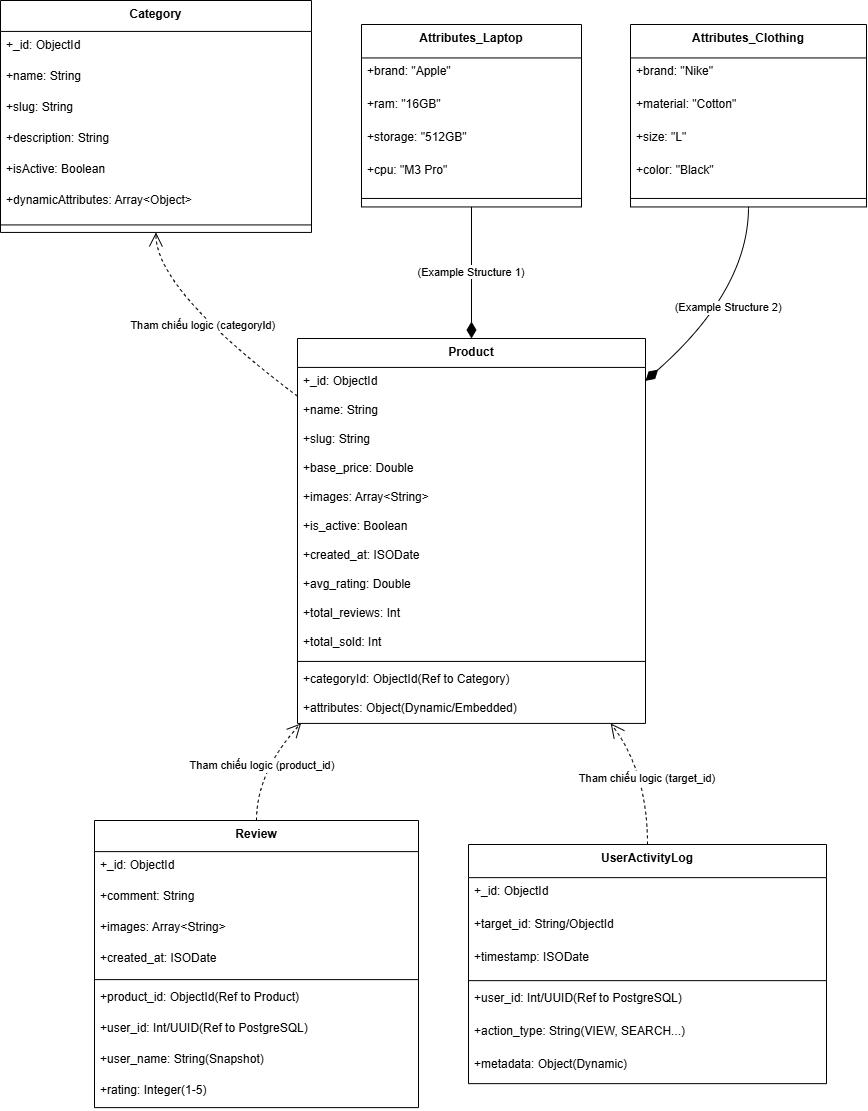

The diagram above was exported from draw.io. Its source (the exported page's mxGraphModel, read from the mxfile embedded in the PNG):
<mxGraphModel dx="2316" dy="-849" grid="1" gridSize="10" guides="1" tooltips="1" connect="1" arrows="1" fold="1" page="1" pageScale="1" pageWidth="850" pageHeight="1100" math="0" shadow="0">
  <root>
    <mxCell id="0" />
    <mxCell id="1" parent="0" />
    <mxCell id="mIgI9Ikog-DKvx5rXKjg-56" parent="1" style="swimlane;fontStyle=1;align=center;verticalAlign=top;childLayout=stackLayout;horizontal=1;startSize=30.933333333333334;horizontalStack=0;resizeParent=1;resizeParentMax=0;resizeLast=0;collapsible=0;marginBottom=0;" value="Category" vertex="1">
      <mxGeometry height="231.93333333333334" width="311" x="300" y="2990" as="geometry" />
    </mxCell>
    <mxCell id="mIgI9Ikog-DKvx5rXKjg-57" parent="mIgI9Ikog-DKvx5rXKjg-56" style="text;strokeColor=none;fillColor=none;align=left;verticalAlign=top;spacingLeft=4;spacingRight=4;overflow=hidden;rotatable=0;points=[[0,0.5],[1,0.5]];portConstraint=eastwest;" value="+_id: ObjectId" vertex="1">
      <mxGeometry height="31" width="311" y="30.933333333333334" as="geometry" />
    </mxCell>
    <mxCell id="mIgI9Ikog-DKvx5rXKjg-58" parent="mIgI9Ikog-DKvx5rXKjg-56" style="text;strokeColor=none;fillColor=none;align=left;verticalAlign=top;spacingLeft=4;spacingRight=4;overflow=hidden;rotatable=0;points=[[0,0.5],[1,0.5]];portConstraint=eastwest;" value="+name: String" vertex="1">
      <mxGeometry height="31" width="311" y="61.93333333333334" as="geometry" />
    </mxCell>
    <mxCell id="mIgI9Ikog-DKvx5rXKjg-59" parent="mIgI9Ikog-DKvx5rXKjg-56" style="text;strokeColor=none;fillColor=none;align=left;verticalAlign=top;spacingLeft=4;spacingRight=4;overflow=hidden;rotatable=0;points=[[0,0.5],[1,0.5]];portConstraint=eastwest;" value="+slug: String" vertex="1">
      <mxGeometry height="31" width="311" y="92.93333333333334" as="geometry" />
    </mxCell>
    <mxCell id="mIgI9Ikog-DKvx5rXKjg-60" parent="mIgI9Ikog-DKvx5rXKjg-56" style="text;strokeColor=none;fillColor=none;align=left;verticalAlign=top;spacingLeft=4;spacingRight=4;overflow=hidden;rotatable=0;points=[[0,0.5],[1,0.5]];portConstraint=eastwest;" value="+description: String" vertex="1">
      <mxGeometry height="31" width="311" y="123.93333333333334" as="geometry" />
    </mxCell>
    <mxCell id="mIgI9Ikog-DKvx5rXKjg-61" parent="mIgI9Ikog-DKvx5rXKjg-56" style="text;strokeColor=none;fillColor=none;align=left;verticalAlign=top;spacingLeft=4;spacingRight=4;overflow=hidden;rotatable=0;points=[[0,0.5],[1,0.5]];portConstraint=eastwest;" value="+isActive: Boolean" vertex="1">
      <mxGeometry height="31" width="311" y="154.93333333333334" as="geometry" />
    </mxCell>
    <mxCell id="mIgI9Ikog-DKvx5rXKjg-62" parent="mIgI9Ikog-DKvx5rXKjg-56" style="text;strokeColor=none;fillColor=none;align=left;verticalAlign=top;spacingLeft=4;spacingRight=4;overflow=hidden;rotatable=0;points=[[0,0.5],[1,0.5]];portConstraint=eastwest;" value="+dynamicAttributes: Array&lt;Object&gt;" vertex="1">
      <mxGeometry height="31" width="311" y="185.93333333333334" as="geometry" />
    </mxCell>
    <mxCell id="mIgI9Ikog-DKvx5rXKjg-63" parent="mIgI9Ikog-DKvx5rXKjg-56" style="line;strokeWidth=1;fillColor=none;align=left;verticalAlign=middle;spacingTop=-1;spacingLeft=3;spacingRight=3;rotatable=0;labelPosition=right;points=[];portConstraint=eastwest;strokeColor=inherit;" vertex="1">
      <mxGeometry height="15" width="311" y="216.93333333333334" as="geometry" />
    </mxCell>
    <mxCell id="mIgI9Ikog-DKvx5rXKjg-64" parent="1" style="swimlane;fontStyle=1;align=center;verticalAlign=top;childLayout=stackLayout;horizontal=1;startSize=28.923076923076923;horizontalStack=0;resizeParent=1;resizeParentMax=0;resizeLast=0;collapsible=0;marginBottom=0;" value="Product" vertex="1">
      <mxGeometry height="384.9230769230769" width="348" x="597" y="3328" as="geometry" />
    </mxCell>
    <mxCell id="mIgI9Ikog-DKvx5rXKjg-65" parent="mIgI9Ikog-DKvx5rXKjg-64" style="text;strokeColor=none;fillColor=none;align=left;verticalAlign=top;spacingLeft=4;spacingRight=4;overflow=hidden;rotatable=0;points=[[0,0.5],[1,0.5]];portConstraint=eastwest;" value="+_id: ObjectId" vertex="1">
      <mxGeometry height="29" width="348" y="28.923076923076923" as="geometry" />
    </mxCell>
    <mxCell id="mIgI9Ikog-DKvx5rXKjg-66" parent="mIgI9Ikog-DKvx5rXKjg-64" style="text;strokeColor=none;fillColor=none;align=left;verticalAlign=top;spacingLeft=4;spacingRight=4;overflow=hidden;rotatable=0;points=[[0,0.5],[1,0.5]];portConstraint=eastwest;" value="+name: String" vertex="1">
      <mxGeometry height="29" width="348" y="57.92307692307692" as="geometry" />
    </mxCell>
    <mxCell id="mIgI9Ikog-DKvx5rXKjg-67" parent="mIgI9Ikog-DKvx5rXKjg-64" style="text;strokeColor=none;fillColor=none;align=left;verticalAlign=top;spacingLeft=4;spacingRight=4;overflow=hidden;rotatable=0;points=[[0,0.5],[1,0.5]];portConstraint=eastwest;" value="+slug: String" vertex="1">
      <mxGeometry height="29" width="348" y="86.92307692307692" as="geometry" />
    </mxCell>
    <mxCell id="mIgI9Ikog-DKvx5rXKjg-68" parent="mIgI9Ikog-DKvx5rXKjg-64" style="text;strokeColor=none;fillColor=none;align=left;verticalAlign=top;spacingLeft=4;spacingRight=4;overflow=hidden;rotatable=0;points=[[0,0.5],[1,0.5]];portConstraint=eastwest;" value="+base_price: Double" vertex="1">
      <mxGeometry height="29" width="348" y="115.92307692307692" as="geometry" />
    </mxCell>
    <mxCell id="mIgI9Ikog-DKvx5rXKjg-69" parent="mIgI9Ikog-DKvx5rXKjg-64" style="text;strokeColor=none;fillColor=none;align=left;verticalAlign=top;spacingLeft=4;spacingRight=4;overflow=hidden;rotatable=0;points=[[0,0.5],[1,0.5]];portConstraint=eastwest;" value="+images: Array&lt;String&gt;" vertex="1">
      <mxGeometry height="29" width="348" y="144.9230769230769" as="geometry" />
    </mxCell>
    <mxCell id="mIgI9Ikog-DKvx5rXKjg-70" parent="mIgI9Ikog-DKvx5rXKjg-64" style="text;strokeColor=none;fillColor=none;align=left;verticalAlign=top;spacingLeft=4;spacingRight=4;overflow=hidden;rotatable=0;points=[[0,0.5],[1,0.5]];portConstraint=eastwest;" value="+is_active: Boolean" vertex="1">
      <mxGeometry height="29" width="348" y="173.9230769230769" as="geometry" />
    </mxCell>
    <mxCell id="mIgI9Ikog-DKvx5rXKjg-71" parent="mIgI9Ikog-DKvx5rXKjg-64" style="text;strokeColor=none;fillColor=none;align=left;verticalAlign=top;spacingLeft=4;spacingRight=4;overflow=hidden;rotatable=0;points=[[0,0.5],[1,0.5]];portConstraint=eastwest;" value="+created_at: ISODate" vertex="1">
      <mxGeometry height="29" width="348" y="202.9230769230769" as="geometry" />
    </mxCell>
    <mxCell id="mIgI9Ikog-DKvx5rXKjg-72" parent="mIgI9Ikog-DKvx5rXKjg-64" style="text;strokeColor=none;fillColor=none;align=left;verticalAlign=top;spacingLeft=4;spacingRight=4;overflow=hidden;rotatable=0;points=[[0,0.5],[1,0.5]];portConstraint=eastwest;" value="+avg_rating: Double" vertex="1">
      <mxGeometry height="29" width="348" y="231.9230769230769" as="geometry" />
    </mxCell>
    <mxCell id="mIgI9Ikog-DKvx5rXKjg-73" parent="mIgI9Ikog-DKvx5rXKjg-64" style="text;strokeColor=none;fillColor=none;align=left;verticalAlign=top;spacingLeft=4;spacingRight=4;overflow=hidden;rotatable=0;points=[[0,0.5],[1,0.5]];portConstraint=eastwest;" value="+total_reviews: Int" vertex="1">
      <mxGeometry height="29" width="348" y="260.9230769230769" as="geometry" />
    </mxCell>
    <mxCell id="mIgI9Ikog-DKvx5rXKjg-74" parent="mIgI9Ikog-DKvx5rXKjg-64" style="text;strokeColor=none;fillColor=none;align=left;verticalAlign=top;spacingLeft=4;spacingRight=4;overflow=hidden;rotatable=0;points=[[0,0.5],[1,0.5]];portConstraint=eastwest;" value="+total_sold: Int" vertex="1">
      <mxGeometry height="29" width="348" y="289.9230769230769" as="geometry" />
    </mxCell>
    <mxCell id="mIgI9Ikog-DKvx5rXKjg-75" parent="mIgI9Ikog-DKvx5rXKjg-64" style="line;strokeWidth=1;fillColor=none;align=left;verticalAlign=middle;spacingTop=-1;spacingLeft=3;spacingRight=3;rotatable=0;labelPosition=right;points=[];portConstraint=eastwest;strokeColor=inherit;" vertex="1">
      <mxGeometry height="8" width="348" y="318.9230769230769" as="geometry" />
    </mxCell>
    <mxCell id="mIgI9Ikog-DKvx5rXKjg-76" parent="mIgI9Ikog-DKvx5rXKjg-64" style="text;strokeColor=none;fillColor=none;align=left;verticalAlign=top;spacingLeft=4;spacingRight=4;overflow=hidden;rotatable=0;points=[[0,0.5],[1,0.5]];portConstraint=eastwest;" value="+categoryId: ObjectId(Ref to Category)" vertex="1">
      <mxGeometry height="29" width="348" y="326.9230769230769" as="geometry" />
    </mxCell>
    <mxCell id="mIgI9Ikog-DKvx5rXKjg-77" parent="mIgI9Ikog-DKvx5rXKjg-64" style="text;strokeColor=none;fillColor=none;align=left;verticalAlign=top;spacingLeft=4;spacingRight=4;overflow=hidden;rotatable=0;points=[[0,0.5],[1,0.5]];portConstraint=eastwest;" value="+attributes: Object(Dynamic/Embedded)" vertex="1">
      <mxGeometry height="29" width="348" y="355.9230769230769" as="geometry" />
    </mxCell>
    <mxCell id="mIgI9Ikog-DKvx5rXKjg-78" parent="1" style="swimlane;fontStyle=1;align=center;verticalAlign=top;childLayout=stackLayout;horizontal=1;startSize=31.11111111111111;horizontalStack=0;resizeParent=1;resizeParentMax=0;resizeLast=0;collapsible=0;marginBottom=0;" value="Review" vertex="1">
      <mxGeometry height="287.1111111111111" width="324" x="394" y="3810" as="geometry" />
    </mxCell>
    <mxCell id="mIgI9Ikog-DKvx5rXKjg-79" parent="mIgI9Ikog-DKvx5rXKjg-78" style="text;strokeColor=none;fillColor=none;align=left;verticalAlign=top;spacingLeft=4;spacingRight=4;overflow=hidden;rotatable=0;points=[[0,0.5],[1,0.5]];portConstraint=eastwest;" value="+_id: ObjectId" vertex="1">
      <mxGeometry height="31" width="324" y="31.11111111111111" as="geometry" />
    </mxCell>
    <mxCell id="mIgI9Ikog-DKvx5rXKjg-80" parent="mIgI9Ikog-DKvx5rXKjg-78" style="text;strokeColor=none;fillColor=none;align=left;verticalAlign=top;spacingLeft=4;spacingRight=4;overflow=hidden;rotatable=0;points=[[0,0.5],[1,0.5]];portConstraint=eastwest;" value="+comment: String" vertex="1">
      <mxGeometry height="31" width="324" y="62.111111111111114" as="geometry" />
    </mxCell>
    <mxCell id="mIgI9Ikog-DKvx5rXKjg-81" parent="mIgI9Ikog-DKvx5rXKjg-78" style="text;strokeColor=none;fillColor=none;align=left;verticalAlign=top;spacingLeft=4;spacingRight=4;overflow=hidden;rotatable=0;points=[[0,0.5],[1,0.5]];portConstraint=eastwest;" value="+images: Array&lt;String&gt;" vertex="1">
      <mxGeometry height="31" width="324" y="93.11111111111111" as="geometry" />
    </mxCell>
    <mxCell id="mIgI9Ikog-DKvx5rXKjg-82" parent="mIgI9Ikog-DKvx5rXKjg-78" style="text;strokeColor=none;fillColor=none;align=left;verticalAlign=top;spacingLeft=4;spacingRight=4;overflow=hidden;rotatable=0;points=[[0,0.5],[1,0.5]];portConstraint=eastwest;" value="+created_at: ISODate" vertex="1">
      <mxGeometry height="31" width="324" y="124.11111111111111" as="geometry" />
    </mxCell>
    <mxCell id="mIgI9Ikog-DKvx5rXKjg-83" parent="mIgI9Ikog-DKvx5rXKjg-78" style="line;strokeWidth=1;fillColor=none;align=left;verticalAlign=middle;spacingTop=-1;spacingLeft=3;spacingRight=3;rotatable=0;labelPosition=right;points=[];portConstraint=eastwest;strokeColor=inherit;" vertex="1">
      <mxGeometry height="8" width="324" y="155.11111111111111" as="geometry" />
    </mxCell>
    <mxCell id="mIgI9Ikog-DKvx5rXKjg-84" parent="mIgI9Ikog-DKvx5rXKjg-78" style="text;strokeColor=none;fillColor=none;align=left;verticalAlign=top;spacingLeft=4;spacingRight=4;overflow=hidden;rotatable=0;points=[[0,0.5],[1,0.5]];portConstraint=eastwest;" value="+product_id: ObjectId(Ref to Product)" vertex="1">
      <mxGeometry height="31" width="324" y="163.11111111111111" as="geometry" />
    </mxCell>
    <mxCell id="mIgI9Ikog-DKvx5rXKjg-85" parent="mIgI9Ikog-DKvx5rXKjg-78" style="text;strokeColor=none;fillColor=none;align=left;verticalAlign=top;spacingLeft=4;spacingRight=4;overflow=hidden;rotatable=0;points=[[0,0.5],[1,0.5]];portConstraint=eastwest;" value="+user_id: Int/UUID(Ref to PostgreSQL)" vertex="1">
      <mxGeometry height="31" width="324" y="194.11111111111111" as="geometry" />
    </mxCell>
    <mxCell id="mIgI9Ikog-DKvx5rXKjg-86" parent="mIgI9Ikog-DKvx5rXKjg-78" style="text;strokeColor=none;fillColor=none;align=left;verticalAlign=top;spacingLeft=4;spacingRight=4;overflow=hidden;rotatable=0;points=[[0,0.5],[1,0.5]];portConstraint=eastwest;" value="+user_name: String(Snapshot)" vertex="1">
      <mxGeometry height="31" width="324" y="225.11111111111111" as="geometry" />
    </mxCell>
    <mxCell id="mIgI9Ikog-DKvx5rXKjg-87" parent="mIgI9Ikog-DKvx5rXKjg-78" style="text;strokeColor=none;fillColor=none;align=left;verticalAlign=top;spacingLeft=4;spacingRight=4;overflow=hidden;rotatable=0;points=[[0,0.5],[1,0.5]];portConstraint=eastwest;" value="+rating: Integer(1-5)" vertex="1">
      <mxGeometry height="31" width="324" y="256.1111111111111" as="geometry" />
    </mxCell>
    <mxCell id="mIgI9Ikog-DKvx5rXKjg-88" parent="1" style="swimlane;fontStyle=1;align=center;verticalAlign=top;childLayout=stackLayout;horizontal=1;startSize=33.142857142857146;horizontalStack=0;resizeParent=1;resizeParentMax=0;resizeLast=0;collapsible=0;marginBottom=0;" value="UserActivityLog" vertex="1">
      <mxGeometry height="239.14285714285714" width="358" x="768" y="3834" as="geometry" />
    </mxCell>
    <mxCell id="mIgI9Ikog-DKvx5rXKjg-89" parent="mIgI9Ikog-DKvx5rXKjg-88" style="text;strokeColor=none;fillColor=none;align=left;verticalAlign=top;spacingLeft=4;spacingRight=4;overflow=hidden;rotatable=0;points=[[0,0.5],[1,0.5]];portConstraint=eastwest;" value="+_id: ObjectId" vertex="1">
      <mxGeometry height="33" width="358" y="33.142857142857146" as="geometry" />
    </mxCell>
    <mxCell id="mIgI9Ikog-DKvx5rXKjg-90" parent="mIgI9Ikog-DKvx5rXKjg-88" style="text;strokeColor=none;fillColor=none;align=left;verticalAlign=top;spacingLeft=4;spacingRight=4;overflow=hidden;rotatable=0;points=[[0,0.5],[1,0.5]];portConstraint=eastwest;" value="+target_id: String/ObjectId" vertex="1">
      <mxGeometry height="33" width="358" y="66.14285714285714" as="geometry" />
    </mxCell>
    <mxCell id="mIgI9Ikog-DKvx5rXKjg-91" parent="mIgI9Ikog-DKvx5rXKjg-88" style="text;strokeColor=none;fillColor=none;align=left;verticalAlign=top;spacingLeft=4;spacingRight=4;overflow=hidden;rotatable=0;points=[[0,0.5],[1,0.5]];portConstraint=eastwest;" value="+timestamp: ISODate" vertex="1">
      <mxGeometry height="33" width="358" y="99.14285714285714" as="geometry" />
    </mxCell>
    <mxCell id="mIgI9Ikog-DKvx5rXKjg-92" parent="mIgI9Ikog-DKvx5rXKjg-88" style="line;strokeWidth=1;fillColor=none;align=left;verticalAlign=middle;spacingTop=-1;spacingLeft=3;spacingRight=3;rotatable=0;labelPosition=right;points=[];portConstraint=eastwest;strokeColor=inherit;" vertex="1">
      <mxGeometry height="8" width="358" y="132.14285714285714" as="geometry" />
    </mxCell>
    <mxCell id="mIgI9Ikog-DKvx5rXKjg-93" parent="mIgI9Ikog-DKvx5rXKjg-88" style="text;strokeColor=none;fillColor=none;align=left;verticalAlign=top;spacingLeft=4;spacingRight=4;overflow=hidden;rotatable=0;points=[[0,0.5],[1,0.5]];portConstraint=eastwest;" value="+user_id: Int/UUID(Ref to PostgreSQL)" vertex="1">
      <mxGeometry height="33" width="358" y="140.14285714285714" as="geometry" />
    </mxCell>
    <mxCell id="mIgI9Ikog-DKvx5rXKjg-94" parent="mIgI9Ikog-DKvx5rXKjg-88" style="text;strokeColor=none;fillColor=none;align=left;verticalAlign=top;spacingLeft=4;spacingRight=4;overflow=hidden;rotatable=0;points=[[0,0.5],[1,0.5]];portConstraint=eastwest;" value="+action_type: String(VIEW, SEARCH...)" vertex="1">
      <mxGeometry height="33" width="358" y="173.14285714285714" as="geometry" />
    </mxCell>
    <mxCell id="mIgI9Ikog-DKvx5rXKjg-95" parent="mIgI9Ikog-DKvx5rXKjg-88" style="text;strokeColor=none;fillColor=none;align=left;verticalAlign=top;spacingLeft=4;spacingRight=4;overflow=hidden;rotatable=0;points=[[0,0.5],[1,0.5]];portConstraint=eastwest;" value="+metadata: Object(Dynamic)" vertex="1">
      <mxGeometry height="33" width="358" y="206.14285714285714" as="geometry" />
    </mxCell>
    <mxCell id="mIgI9Ikog-DKvx5rXKjg-96" parent="1" style="swimlane;fontStyle=1;align=center;verticalAlign=top;childLayout=stackLayout;horizontal=1;startSize=33.45454545454545;horizontalStack=0;resizeParent=1;resizeParentMax=0;resizeLast=0;collapsible=0;marginBottom=0;" value="Attributes_Laptop" vertex="1">
      <mxGeometry height="182.45454545454544" width="220" x="661" y="3014" as="geometry" />
    </mxCell>
    <mxCell id="mIgI9Ikog-DKvx5rXKjg-97" parent="mIgI9Ikog-DKvx5rXKjg-96" style="text;strokeColor=none;fillColor=none;align=left;verticalAlign=top;spacingLeft=4;spacingRight=4;overflow=hidden;rotatable=0;points=[[0,0.5],[1,0.5]];portConstraint=eastwest;" value="+brand: &quot;Apple&quot;" vertex="1">
      <mxGeometry height="33" width="220" y="33.45454545454545" as="geometry" />
    </mxCell>
    <mxCell id="mIgI9Ikog-DKvx5rXKjg-98" parent="mIgI9Ikog-DKvx5rXKjg-96" style="text;strokeColor=none;fillColor=none;align=left;verticalAlign=top;spacingLeft=4;spacingRight=4;overflow=hidden;rotatable=0;points=[[0,0.5],[1,0.5]];portConstraint=eastwest;" value="+ram: &quot;16GB&quot;" vertex="1">
      <mxGeometry height="33" width="220" y="66.45454545454545" as="geometry" />
    </mxCell>
    <mxCell id="mIgI9Ikog-DKvx5rXKjg-99" parent="mIgI9Ikog-DKvx5rXKjg-96" style="text;strokeColor=none;fillColor=none;align=left;verticalAlign=top;spacingLeft=4;spacingRight=4;overflow=hidden;rotatable=0;points=[[0,0.5],[1,0.5]];portConstraint=eastwest;" value="+storage: &quot;512GB&quot;" vertex="1">
      <mxGeometry height="33" width="220" y="99.45454545454545" as="geometry" />
    </mxCell>
    <mxCell id="mIgI9Ikog-DKvx5rXKjg-100" parent="mIgI9Ikog-DKvx5rXKjg-96" style="text;strokeColor=none;fillColor=none;align=left;verticalAlign=top;spacingLeft=4;spacingRight=4;overflow=hidden;rotatable=0;points=[[0,0.5],[1,0.5]];portConstraint=eastwest;" value="+cpu: &quot;M3 Pro&quot;" vertex="1">
      <mxGeometry height="33" width="220" y="132.45454545454544" as="geometry" />
    </mxCell>
    <mxCell id="mIgI9Ikog-DKvx5rXKjg-101" parent="mIgI9Ikog-DKvx5rXKjg-96" style="line;strokeWidth=1;fillColor=none;align=left;verticalAlign=middle;spacingTop=-1;spacingLeft=3;spacingRight=3;rotatable=0;labelPosition=right;points=[];portConstraint=eastwest;strokeColor=inherit;" vertex="1">
      <mxGeometry height="17" width="220" y="165.45454545454544" as="geometry" />
    </mxCell>
    <mxCell id="mIgI9Ikog-DKvx5rXKjg-102" parent="1" style="swimlane;fontStyle=1;align=center;verticalAlign=top;childLayout=stackLayout;horizontal=1;startSize=33.45454545454545;horizontalStack=0;resizeParent=1;resizeParentMax=0;resizeLast=0;collapsible=0;marginBottom=0;" value="Attributes_Clothing" vertex="1">
      <mxGeometry height="182.45454545454544" width="236" x="930" y="3014" as="geometry" />
    </mxCell>
    <mxCell id="mIgI9Ikog-DKvx5rXKjg-103" parent="mIgI9Ikog-DKvx5rXKjg-102" style="text;strokeColor=none;fillColor=none;align=left;verticalAlign=top;spacingLeft=4;spacingRight=4;overflow=hidden;rotatable=0;points=[[0,0.5],[1,0.5]];portConstraint=eastwest;" value="+brand: &quot;Nike&quot;" vertex="1">
      <mxGeometry height="33" width="236" y="33.45454545454545" as="geometry" />
    </mxCell>
    <mxCell id="mIgI9Ikog-DKvx5rXKjg-104" parent="mIgI9Ikog-DKvx5rXKjg-102" style="text;strokeColor=none;fillColor=none;align=left;verticalAlign=top;spacingLeft=4;spacingRight=4;overflow=hidden;rotatable=0;points=[[0,0.5],[1,0.5]];portConstraint=eastwest;" value="+material: &quot;Cotton&quot;" vertex="1">
      <mxGeometry height="33" width="236" y="66.45454545454545" as="geometry" />
    </mxCell>
    <mxCell id="mIgI9Ikog-DKvx5rXKjg-105" parent="mIgI9Ikog-DKvx5rXKjg-102" style="text;strokeColor=none;fillColor=none;align=left;verticalAlign=top;spacingLeft=4;spacingRight=4;overflow=hidden;rotatable=0;points=[[0,0.5],[1,0.5]];portConstraint=eastwest;" value="+size: &quot;L&quot;" vertex="1">
      <mxGeometry height="33" width="236" y="99.45454545454545" as="geometry" />
    </mxCell>
    <mxCell id="mIgI9Ikog-DKvx5rXKjg-106" parent="mIgI9Ikog-DKvx5rXKjg-102" style="text;strokeColor=none;fillColor=none;align=left;verticalAlign=top;spacingLeft=4;spacingRight=4;overflow=hidden;rotatable=0;points=[[0,0.5],[1,0.5]];portConstraint=eastwest;" value="+color: &quot;Black&quot;" vertex="1">
      <mxGeometry height="33" width="236" y="132.45454545454544" as="geometry" />
    </mxCell>
    <mxCell id="mIgI9Ikog-DKvx5rXKjg-107" parent="mIgI9Ikog-DKvx5rXKjg-102" style="line;strokeWidth=1;fillColor=none;align=left;verticalAlign=middle;spacingTop=-1;spacingLeft=3;spacingRight=3;rotatable=0;labelPosition=right;points=[];portConstraint=eastwest;strokeColor=inherit;" vertex="1">
      <mxGeometry height="17" width="236" y="165.45454545454544" as="geometry" />
    </mxCell>
    <mxCell id="mIgI9Ikog-DKvx5rXKjg-108" edge="1" parent="1" source="mIgI9Ikog-DKvx5rXKjg-64" style="curved=1;dashed=1;startArrow=none;endArrow=open;endSize=12;exitX=0;exitY=0.15;entryX=0.5;entryY=1;rounded=0;" target="mIgI9Ikog-DKvx5rXKjg-56" value="Tham chiếu logic (categoryId)">
      <mxGeometry relative="1" as="geometry">
        <Array as="points">
          <mxPoint x="455" y="3279" />
        </Array>
      </mxGeometry>
    </mxCell>
    <mxCell id="mIgI9Ikog-DKvx5rXKjg-109" edge="1" parent="1" source="mIgI9Ikog-DKvx5rXKjg-78" style="curved=1;dashed=1;startArrow=none;endArrow=open;endSize=12;exitX=0.5;exitY=0;entryX=0.01;entryY=1;rounded=0;" target="mIgI9Ikog-DKvx5rXKjg-64" value="Tham chiếu logic (product_id)">
      <mxGeometry relative="1" as="geometry">
        <Array as="points">
          <mxPoint x="556" y="3761" />
        </Array>
      </mxGeometry>
    </mxCell>
    <mxCell id="mIgI9Ikog-DKvx5rXKjg-110" edge="1" parent="1" source="mIgI9Ikog-DKvx5rXKjg-88" style="curved=1;dashed=1;startArrow=none;endArrow=open;endSize=12;exitX=0.5;exitY=0;entryX=0.9;entryY=1;rounded=0;" target="mIgI9Ikog-DKvx5rXKjg-64" value="Tham chiếu logic (target_id)">
      <mxGeometry relative="1" as="geometry">
        <Array as="points">
          <mxPoint x="947" y="3761" />
        </Array>
      </mxGeometry>
    </mxCell>
    <mxCell id="mIgI9Ikog-DKvx5rXKjg-111" edge="1" parent="1" source="mIgI9Ikog-DKvx5rXKjg-64" style="curved=1;startArrow=diamondThin;startSize=14;startFill=1;endArrow=none;exitX=0.5;exitY=0;entryX=0.5;entryY=1;rounded=0;" target="mIgI9Ikog-DKvx5rXKjg-96" value="(Example Structure 1)">
      <mxGeometry relative="1" as="geometry">
        <Array as="points" />
      </mxGeometry>
    </mxCell>
    <mxCell id="mIgI9Ikog-DKvx5rXKjg-112" edge="1" parent="1" source="mIgI9Ikog-DKvx5rXKjg-64" style="curved=1;startArrow=diamondThin;startSize=14;startFill=1;endArrow=none;exitX=1;exitY=0.11;entryX=0.5;entryY=1;rounded=0;" target="mIgI9Ikog-DKvx5rXKjg-102" value="(Example Structure 2)">
      <mxGeometry relative="1" as="geometry">
        <Array as="points">
          <mxPoint x="1048" y="3279" />
        </Array>
      </mxGeometry>
    </mxCell>
  </root>
</mxGraphModel>